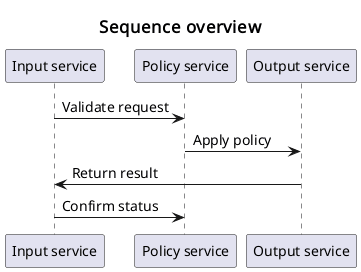

The diagram above was rendered by PlantUML. Its source (embedded in the PNG):
@startuml
skinparam defaultFontName Noto Sans
skinparam defaultFontSize 14
skinparam dpi 96
skinparam shadowing false
skinparam titleFontName Noto Sans
skinparam titleFontSize 17
title Sequence overview
participant "Input service" as A
participant "Policy service" as B
participant "Output service" as C
A -> B: Validate request
B -> C: Apply policy
C -> A: Return result
A -> B: Confirm status
@enduml